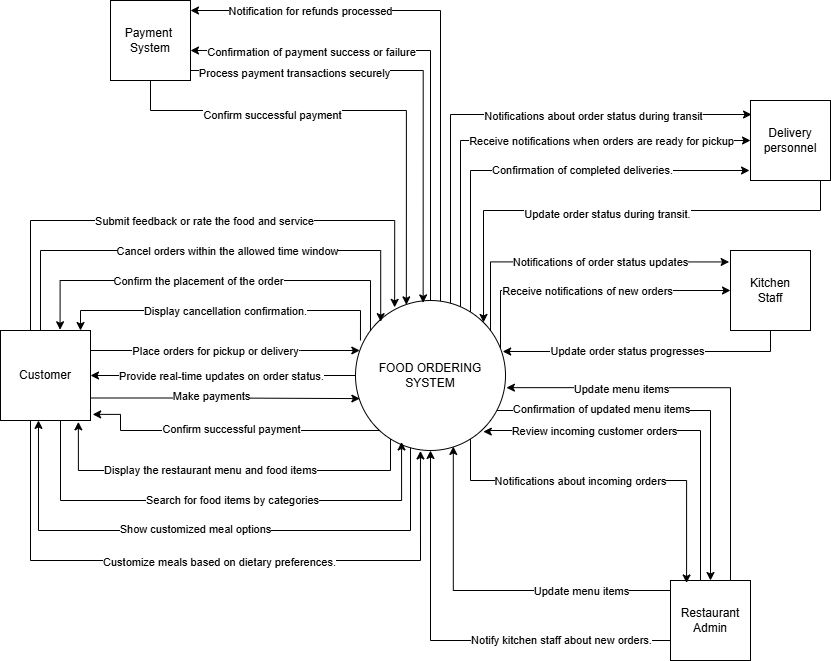

The diagram above was exported from draw.io. Its source (the exported page's mxGraphModel, read from the mxfile embedded in the PNG):
<mxGraphModel dx="1379" dy="831" grid="1" gridSize="10" guides="1" tooltips="1" connect="1" arrows="1" fold="1" page="1" pageScale="1" pageWidth="850" pageHeight="1100" math="0" shadow="0">
  <root>
    <mxCell id="0" />
    <mxCell id="1" parent="0" />
    <mxCell id="bYxr_Ms-sXMoTKPEKM0M-43" style="edgeStyle=orthogonalEdgeStyle;rounded=0;orthogonalLoop=1;jettySize=auto;html=1;entryX=0;entryY=0.5;entryDx=0;entryDy=0;" edge="1" parent="1" source="KKHxmL7ZdGIOJTrFRFeF-8" target="KKHxmL7ZdGIOJTrFRFeF-11">
      <mxGeometry relative="1" as="geometry">
        <Array as="points">
          <mxPoint x="470" y="210" />
        </Array>
      </mxGeometry>
    </mxCell>
    <mxCell id="bYxr_Ms-sXMoTKPEKM0M-44" value="Receive notifications when orders are ready for pickup" style="edgeLabel;html=1;align=center;verticalAlign=middle;resizable=0;points=[];" vertex="1" connectable="0" parent="bYxr_Ms-sXMoTKPEKM0M-43">
      <mxGeometry x="0.1846" y="3" relative="1" as="geometry">
        <mxPoint x="37" y="3" as="offset" />
      </mxGeometry>
    </mxCell>
    <mxCell id="bYxr_Ms-sXMoTKPEKM0M-45" style="edgeStyle=orthogonalEdgeStyle;rounded=0;orthogonalLoop=1;jettySize=auto;html=1;" edge="1" parent="1" source="KKHxmL7ZdGIOJTrFRFeF-8" target="KKHxmL7ZdGIOJTrFRFeF-10">
      <mxGeometry relative="1" as="geometry">
        <Array as="points">
          <mxPoint x="510" y="360" />
        </Array>
      </mxGeometry>
    </mxCell>
    <mxCell id="bYxr_Ms-sXMoTKPEKM0M-46" value="Receive notifications of new orders" style="edgeLabel;html=1;align=center;verticalAlign=middle;resizable=0;points=[];" vertex="1" connectable="0" parent="bYxr_Ms-sXMoTKPEKM0M-45">
      <mxGeometry x="-0.3755" y="2" relative="1" as="geometry">
        <mxPoint x="55" y="2" as="offset" />
      </mxGeometry>
    </mxCell>
    <mxCell id="bYxr_Ms-sXMoTKPEKM0M-58" style="edgeStyle=orthogonalEdgeStyle;rounded=0;orthogonalLoop=1;jettySize=auto;html=1;entryX=0.422;entryY=0.999;entryDx=0;entryDy=0;entryPerimeter=0;" edge="1" parent="1" source="KKHxmL7ZdGIOJTrFRFeF-8" target="KKHxmL7ZdGIOJTrFRFeF-9">
      <mxGeometry relative="1" as="geometry">
        <mxPoint x="60" y="490" as="targetPoint" />
        <Array as="points">
          <mxPoint x="420" y="600" />
          <mxPoint x="48" y="600" />
        </Array>
      </mxGeometry>
    </mxCell>
    <mxCell id="bYxr_Ms-sXMoTKPEKM0M-59" value="Show customized meal options" style="edgeLabel;html=1;align=center;verticalAlign=middle;resizable=0;points=[];" vertex="1" connectable="0" parent="bYxr_Ms-sXMoTKPEKM0M-58">
      <mxGeometry x="0.0556" y="-2" relative="1" as="geometry">
        <mxPoint as="offset" />
      </mxGeometry>
    </mxCell>
    <mxCell id="bYxr_Ms-sXMoTKPEKM0M-60" style="edgeStyle=orthogonalEdgeStyle;rounded=0;orthogonalLoop=1;jettySize=auto;html=1;entryX=1;entryY=0.5;entryDx=0;entryDy=0;" edge="1" parent="1" source="KKHxmL7ZdGIOJTrFRFeF-8" target="KKHxmL7ZdGIOJTrFRFeF-9">
      <mxGeometry relative="1" as="geometry" />
    </mxCell>
    <mxCell id="bYxr_Ms-sXMoTKPEKM0M-61" value="Provide real-time updates on order status." style="edgeLabel;html=1;align=center;verticalAlign=middle;resizable=0;points=[];" vertex="1" connectable="0" parent="bYxr_Ms-sXMoTKPEKM0M-60">
      <mxGeometry x="0.4609" y="-3" relative="1" as="geometry">
        <mxPoint x="59" y="3" as="offset" />
      </mxGeometry>
    </mxCell>
    <mxCell id="bYxr_Ms-sXMoTKPEKM0M-66" style="edgeStyle=orthogonalEdgeStyle;rounded=0;orthogonalLoop=1;jettySize=auto;html=1;entryX=0.662;entryY=-0.008;entryDx=0;entryDy=0;entryPerimeter=0;" edge="1" parent="1" source="KKHxmL7ZdGIOJTrFRFeF-8" target="KKHxmL7ZdGIOJTrFRFeF-9">
      <mxGeometry relative="1" as="geometry">
        <mxPoint x="80" y="400" as="targetPoint" />
        <Array as="points">
          <mxPoint x="380" y="350" />
          <mxPoint x="70" y="350" />
          <mxPoint x="70" y="399" />
        </Array>
      </mxGeometry>
    </mxCell>
    <mxCell id="bYxr_Ms-sXMoTKPEKM0M-67" value="Confirm the placement of the order" style="edgeLabel;html=1;align=center;verticalAlign=middle;resizable=0;points=[];" vertex="1" connectable="0" parent="bYxr_Ms-sXMoTKPEKM0M-66">
      <mxGeometry x="0.0903" relative="1" as="geometry">
        <mxPoint as="offset" />
      </mxGeometry>
    </mxCell>
    <mxCell id="bYxr_Ms-sXMoTKPEKM0M-68" style="edgeStyle=orthogonalEdgeStyle;rounded=0;orthogonalLoop=1;jettySize=auto;html=1;" edge="1" parent="1" source="KKHxmL7ZdGIOJTrFRFeF-8" target="KKHxmL7ZdGIOJTrFRFeF-12">
      <mxGeometry relative="1" as="geometry">
        <Array as="points">
          <mxPoint x="720" y="480" />
        </Array>
      </mxGeometry>
    </mxCell>
    <mxCell id="bYxr_Ms-sXMoTKPEKM0M-69" value="Confirmation of updated menu items" style="edgeLabel;html=1;align=center;verticalAlign=middle;resizable=0;points=[];" vertex="1" connectable="0" parent="bYxr_Ms-sXMoTKPEKM0M-68">
      <mxGeometry x="-0.5001" y="2" relative="1" as="geometry">
        <mxPoint x="8" as="offset" />
      </mxGeometry>
    </mxCell>
    <mxCell id="bYxr_Ms-sXMoTKPEKM0M-80" style="edgeStyle=orthogonalEdgeStyle;rounded=0;orthogonalLoop=1;jettySize=auto;html=1;entryX=-0.012;entryY=0.875;entryDx=0;entryDy=0;entryPerimeter=0;" edge="1" parent="1" source="KKHxmL7ZdGIOJTrFRFeF-8" target="KKHxmL7ZdGIOJTrFRFeF-11">
      <mxGeometry relative="1" as="geometry">
        <Array as="points">
          <mxPoint x="480" y="240" />
        </Array>
      </mxGeometry>
    </mxCell>
    <mxCell id="bYxr_Ms-sXMoTKPEKM0M-81" value="Confirmation of completed deliveries." style="edgeLabel;html=1;align=center;verticalAlign=middle;resizable=0;points=[];" vertex="1" connectable="0" parent="bYxr_Ms-sXMoTKPEKM0M-80">
      <mxGeometry x="0.2013" y="1" relative="1" as="geometry">
        <mxPoint as="offset" />
      </mxGeometry>
    </mxCell>
    <mxCell id="KKHxmL7ZdGIOJTrFRFeF-8" value="FOOD ORDERING SYSTEM" style="ellipse;whiteSpace=wrap;html=1;aspect=fixed;" parent="1" vertex="1">
      <mxGeometry x="365" y="370" width="150" height="150" as="geometry" />
    </mxCell>
    <mxCell id="bYxr_Ms-sXMoTKPEKM0M-7" style="edgeStyle=orthogonalEdgeStyle;rounded=0;orthogonalLoop=1;jettySize=auto;html=1;" edge="1" parent="1" source="KKHxmL7ZdGIOJTrFRFeF-9" target="KKHxmL7ZdGIOJTrFRFeF-8">
      <mxGeometry relative="1" as="geometry">
        <Array as="points">
          <mxPoint x="310" y="420" />
          <mxPoint x="310" y="420" />
        </Array>
      </mxGeometry>
    </mxCell>
    <mxCell id="bYxr_Ms-sXMoTKPEKM0M-8" value="Place orders for pickup or delivery" style="edgeLabel;html=1;align=center;verticalAlign=middle;resizable=0;points=[];" vertex="1" connectable="0" parent="bYxr_Ms-sXMoTKPEKM0M-7">
      <mxGeometry x="-0.0792" y="-3" relative="1" as="geometry">
        <mxPoint y="-3" as="offset" />
      </mxGeometry>
    </mxCell>
    <mxCell id="bYxr_Ms-sXMoTKPEKM0M-9" style="edgeStyle=orthogonalEdgeStyle;rounded=0;orthogonalLoop=1;jettySize=auto;html=1;entryX=0.433;entryY=1.003;entryDx=0;entryDy=0;entryPerimeter=0;" edge="1" parent="1" source="KKHxmL7ZdGIOJTrFRFeF-9" target="KKHxmL7ZdGIOJTrFRFeF-8">
      <mxGeometry relative="1" as="geometry">
        <Array as="points">
          <mxPoint x="40" y="630" />
          <mxPoint x="430" y="630" />
        </Array>
      </mxGeometry>
    </mxCell>
    <mxCell id="bYxr_Ms-sXMoTKPEKM0M-25" value="Customize meals based on dietary preferences." style="edgeLabel;html=1;align=center;verticalAlign=middle;resizable=0;points=[];" vertex="1" connectable="0" parent="bYxr_Ms-sXMoTKPEKM0M-9">
      <mxGeometry x="-0.1198" y="-1" relative="1" as="geometry">
        <mxPoint x="47" as="offset" />
      </mxGeometry>
    </mxCell>
    <mxCell id="bYxr_Ms-sXMoTKPEKM0M-12" style="edgeStyle=orthogonalEdgeStyle;rounded=0;orthogonalLoop=1;jettySize=auto;html=1;entryX=0.261;entryY=0.046;entryDx=0;entryDy=0;entryPerimeter=0;" edge="1" parent="1" source="KKHxmL7ZdGIOJTrFRFeF-9" target="KKHxmL7ZdGIOJTrFRFeF-8">
      <mxGeometry relative="1" as="geometry">
        <Array as="points">
          <mxPoint x="40" y="290" />
          <mxPoint x="404" y="290" />
        </Array>
      </mxGeometry>
    </mxCell>
    <mxCell id="bYxr_Ms-sXMoTKPEKM0M-13" value="Submit feedback or rate the food and service" style="edgeLabel;html=1;align=center;verticalAlign=middle;resizable=0;points=[];" vertex="1" connectable="0" parent="bYxr_Ms-sXMoTKPEKM0M-12">
      <mxGeometry x="-0.1033" y="-5" relative="1" as="geometry">
        <mxPoint x="31" y="-5" as="offset" />
      </mxGeometry>
    </mxCell>
    <mxCell id="bYxr_Ms-sXMoTKPEKM0M-14" style="edgeStyle=orthogonalEdgeStyle;rounded=0;orthogonalLoop=1;jettySize=auto;html=1;entryX=0.168;entryY=0.141;entryDx=0;entryDy=0;entryPerimeter=0;" edge="1" parent="1" target="KKHxmL7ZdGIOJTrFRFeF-8">
      <mxGeometry relative="1" as="geometry">
        <mxPoint x="60" y="400" as="sourcePoint" />
        <mxPoint x="391.9669914110091" y="391.9669914110091" as="targetPoint" />
        <Array as="points">
          <mxPoint x="50" y="400" />
          <mxPoint x="50" y="320" />
          <mxPoint x="390" y="320" />
        </Array>
      </mxGeometry>
    </mxCell>
    <mxCell id="bYxr_Ms-sXMoTKPEKM0M-17" value="Cancel orders within the allowed time window" style="edgeLabel;html=1;align=center;verticalAlign=middle;resizable=0;points=[];" vertex="1" connectable="0" parent="bYxr_Ms-sXMoTKPEKM0M-14">
      <mxGeometry x="0.1003" relative="1" as="geometry">
        <mxPoint as="offset" />
      </mxGeometry>
    </mxCell>
    <mxCell id="KKHxmL7ZdGIOJTrFRFeF-9" value="Customer" style="whiteSpace=wrap;html=1;aspect=fixed;" parent="1" vertex="1">
      <mxGeometry x="10" y="400" width="90" height="90" as="geometry" />
    </mxCell>
    <mxCell id="KKHxmL7ZdGIOJTrFRFeF-10" value="Kitchen&lt;div&gt;Staff&lt;/div&gt;" style="whiteSpace=wrap;html=1;aspect=fixed;" parent="1" vertex="1">
      <mxGeometry x="740" y="320" width="80" height="80" as="geometry" />
    </mxCell>
    <mxCell id="KKHxmL7ZdGIOJTrFRFeF-11" value="&lt;span style=&quot;&quot;&gt;&lt;font style=&quot;font-size: 12px;&quot; face=&quot;Helvetica&quot;&gt;Delivery&lt;br&gt;personnel&lt;/font&gt;&lt;/span&gt;" style="whiteSpace=wrap;html=1;aspect=fixed;" parent="1" vertex="1">
      <mxGeometry x="760" y="170" width="80" height="80" as="geometry" />
    </mxCell>
    <mxCell id="bYxr_Ms-sXMoTKPEKM0M-33" style="edgeStyle=orthogonalEdgeStyle;rounded=0;orthogonalLoop=1;jettySize=auto;html=1;exitX=0;exitY=0.75;exitDx=0;exitDy=0;entryX=0.5;entryY=1;entryDx=0;entryDy=0;" edge="1" parent="1" source="KKHxmL7ZdGIOJTrFRFeF-12" target="KKHxmL7ZdGIOJTrFRFeF-8">
      <mxGeometry relative="1" as="geometry" />
    </mxCell>
    <mxCell id="bYxr_Ms-sXMoTKPEKM0M-34" value="Notify kitchen staff about new orders." style="edgeLabel;html=1;align=center;verticalAlign=middle;resizable=0;points=[];" vertex="1" connectable="0" parent="bYxr_Ms-sXMoTKPEKM0M-33">
      <mxGeometry x="-0.6268" y="-1" relative="1" as="geometry">
        <mxPoint x="-30" as="offset" />
      </mxGeometry>
    </mxCell>
    <mxCell id="KKHxmL7ZdGIOJTrFRFeF-12" value="Restaurant&lt;br&gt;Admin" style="whiteSpace=wrap;html=1;aspect=fixed;" parent="1" vertex="1">
      <mxGeometry x="680" y="650" width="80" height="80" as="geometry" />
    </mxCell>
    <mxCell id="KKHxmL7ZdGIOJTrFRFeF-13" value="Payment&amp;nbsp;&lt;br&gt;System" style="whiteSpace=wrap;html=1;aspect=fixed;" parent="1" vertex="1">
      <mxGeometry x="120" y="70" width="80" height="80" as="geometry" />
    </mxCell>
    <mxCell id="bYxr_Ms-sXMoTKPEKM0M-18" style="edgeStyle=orthogonalEdgeStyle;rounded=0;orthogonalLoop=1;jettySize=auto;html=1;exitX=0.75;exitY=1;exitDx=0;exitDy=0;entryX=0.307;entryY=0.943;entryDx=0;entryDy=0;entryPerimeter=0;" edge="1" parent="1" target="KKHxmL7ZdGIOJTrFRFeF-8">
      <mxGeometry relative="1" as="geometry">
        <mxPoint x="60" y="490" as="sourcePoint" />
        <mxPoint x="380" y="500" as="targetPoint" />
        <Array as="points">
          <mxPoint x="70" y="490" />
          <mxPoint x="70" y="570" />
          <mxPoint x="411" y="570" />
        </Array>
      </mxGeometry>
    </mxCell>
    <mxCell id="bYxr_Ms-sXMoTKPEKM0M-19" value="Search for food items by categories" style="edgeLabel;html=1;align=center;verticalAlign=middle;resizable=0;points=[];" vertex="1" connectable="0" parent="bYxr_Ms-sXMoTKPEKM0M-18">
      <mxGeometry x="0.0645" y="1" relative="1" as="geometry">
        <mxPoint as="offset" />
      </mxGeometry>
    </mxCell>
    <mxCell id="bYxr_Ms-sXMoTKPEKM0M-20" style="edgeStyle=orthogonalEdgeStyle;rounded=0;orthogonalLoop=1;jettySize=auto;html=1;exitX=1;exitY=0.75;exitDx=0;exitDy=0;entryX=0.029;entryY=0.654;entryDx=0;entryDy=0;entryPerimeter=0;" edge="1" parent="1" source="KKHxmL7ZdGIOJTrFRFeF-9" target="KKHxmL7ZdGIOJTrFRFeF-8">
      <mxGeometry relative="1" as="geometry" />
    </mxCell>
    <mxCell id="bYxr_Ms-sXMoTKPEKM0M-24" value="Make payments" style="edgeLabel;html=1;align=center;verticalAlign=middle;resizable=0;points=[];" vertex="1" connectable="0" parent="bYxr_Ms-sXMoTKPEKM0M-20">
      <mxGeometry x="-0.2802" y="2" relative="1" as="geometry">
        <mxPoint x="23" as="offset" />
      </mxGeometry>
    </mxCell>
    <mxCell id="bYxr_Ms-sXMoTKPEKM0M-28" style="edgeStyle=orthogonalEdgeStyle;rounded=0;orthogonalLoop=1;jettySize=auto;html=1;entryX=0.652;entryY=0.973;entryDx=0;entryDy=0;entryPerimeter=0;" edge="1" parent="1" source="KKHxmL7ZdGIOJTrFRFeF-12" target="KKHxmL7ZdGIOJTrFRFeF-8">
      <mxGeometry relative="1" as="geometry">
        <Array as="points">
          <mxPoint x="463" y="660" />
        </Array>
      </mxGeometry>
    </mxCell>
    <mxCell id="bYxr_Ms-sXMoTKPEKM0M-29" value="Update menu items" style="edgeLabel;html=1;align=center;verticalAlign=middle;resizable=0;points=[];" vertex="1" connectable="0" parent="bYxr_Ms-sXMoTKPEKM0M-28">
      <mxGeometry x="-0.3409" y="1" relative="1" as="geometry">
        <mxPoint x="29" y="-1" as="offset" />
      </mxGeometry>
    </mxCell>
    <mxCell id="bYxr_Ms-sXMoTKPEKM0M-30" style="edgeStyle=orthogonalEdgeStyle;rounded=0;orthogonalLoop=1;jettySize=auto;html=1;entryX=0.852;entryY=0.874;entryDx=0;entryDy=0;entryPerimeter=0;" edge="1" parent="1" source="KKHxmL7ZdGIOJTrFRFeF-12" target="KKHxmL7ZdGIOJTrFRFeF-8">
      <mxGeometry relative="1" as="geometry">
        <Array as="points">
          <mxPoint x="710" y="500" />
          <mxPoint x="499" y="500" />
          <mxPoint x="499" y="501" />
        </Array>
      </mxGeometry>
    </mxCell>
    <mxCell id="bYxr_Ms-sXMoTKPEKM0M-32" value="Review incoming customer orders" style="edgeLabel;html=1;align=center;verticalAlign=middle;resizable=0;points=[];" vertex="1" connectable="0" parent="bYxr_Ms-sXMoTKPEKM0M-30">
      <mxGeometry x="0.3943" y="2" relative="1" as="geometry">
        <mxPoint y="-2" as="offset" />
      </mxGeometry>
    </mxCell>
    <mxCell id="bYxr_Ms-sXMoTKPEKM0M-35" style="edgeStyle=orthogonalEdgeStyle;rounded=0;orthogonalLoop=1;jettySize=auto;html=1;entryX=1.006;entryY=0.581;entryDx=0;entryDy=0;entryPerimeter=0;" edge="1" parent="1" source="KKHxmL7ZdGIOJTrFRFeF-12" target="KKHxmL7ZdGIOJTrFRFeF-8">
      <mxGeometry relative="1" as="geometry">
        <Array as="points">
          <mxPoint x="740" y="457" />
        </Array>
      </mxGeometry>
    </mxCell>
    <mxCell id="bYxr_Ms-sXMoTKPEKM0M-36" value="Update menu items" style="edgeLabel;html=1;align=center;verticalAlign=middle;resizable=0;points=[];" vertex="1" connectable="0" parent="bYxr_Ms-sXMoTKPEKM0M-35">
      <mxGeometry x="0.7526" y="1" relative="1" as="geometry">
        <mxPoint x="63" as="offset" />
      </mxGeometry>
    </mxCell>
    <mxCell id="bYxr_Ms-sXMoTKPEKM0M-41" style="edgeStyle=orthogonalEdgeStyle;rounded=0;orthogonalLoop=1;jettySize=auto;html=1;entryX=0.981;entryY=0.34;entryDx=0;entryDy=0;entryPerimeter=0;" edge="1" parent="1" source="KKHxmL7ZdGIOJTrFRFeF-10" target="KKHxmL7ZdGIOJTrFRFeF-8">
      <mxGeometry relative="1" as="geometry">
        <Array as="points">
          <mxPoint x="780" y="421" />
        </Array>
      </mxGeometry>
    </mxCell>
    <mxCell id="bYxr_Ms-sXMoTKPEKM0M-42" value="Update order status progresses" style="edgeLabel;html=1;align=center;verticalAlign=middle;resizable=0;points=[];" vertex="1" connectable="0" parent="bYxr_Ms-sXMoTKPEKM0M-41">
      <mxGeometry x="0.2766" y="3" relative="1" as="geometry">
        <mxPoint x="19" y="-4" as="offset" />
      </mxGeometry>
    </mxCell>
    <mxCell id="bYxr_Ms-sXMoTKPEKM0M-47" style="edgeStyle=orthogonalEdgeStyle;rounded=0;orthogonalLoop=1;jettySize=auto;html=1;entryX=1;entryY=0;entryDx=0;entryDy=0;" edge="1" parent="1" source="KKHxmL7ZdGIOJTrFRFeF-11" target="KKHxmL7ZdGIOJTrFRFeF-8">
      <mxGeometry relative="1" as="geometry">
        <mxPoint x="480" y="380" as="targetPoint" />
        <Array as="points">
          <mxPoint x="830" y="280" />
          <mxPoint x="493" y="280" />
        </Array>
      </mxGeometry>
    </mxCell>
    <mxCell id="bYxr_Ms-sXMoTKPEKM0M-48" value="Update order status during transit." style="edgeLabel;html=1;align=center;verticalAlign=middle;resizable=0;points=[];" vertex="1" connectable="0" parent="bYxr_Ms-sXMoTKPEKM0M-47">
      <mxGeometry x="0.1755" y="3" relative="1" as="geometry">
        <mxPoint x="38" as="offset" />
      </mxGeometry>
    </mxCell>
    <mxCell id="bYxr_Ms-sXMoTKPEKM0M-49" style="edgeStyle=orthogonalEdgeStyle;rounded=0;orthogonalLoop=1;jettySize=auto;html=1;entryX=0.451;entryY=0.016;entryDx=0;entryDy=0;entryPerimeter=0;" edge="1" parent="1" source="KKHxmL7ZdGIOJTrFRFeF-13" target="KKHxmL7ZdGIOJTrFRFeF-8">
      <mxGeometry relative="1" as="geometry">
        <Array as="points">
          <mxPoint x="433" y="140" />
        </Array>
      </mxGeometry>
    </mxCell>
    <mxCell id="bYxr_Ms-sXMoTKPEKM0M-50" value="Process payment transactions securely" style="edgeLabel;html=1;align=center;verticalAlign=middle;resizable=0;points=[];" vertex="1" connectable="0" parent="bYxr_Ms-sXMoTKPEKM0M-49">
      <mxGeometry x="-0.5555" y="-2" relative="1" as="geometry">
        <mxPoint as="offset" />
      </mxGeometry>
    </mxCell>
    <mxCell id="bYxr_Ms-sXMoTKPEKM0M-51" style="edgeStyle=orthogonalEdgeStyle;rounded=0;orthogonalLoop=1;jettySize=auto;html=1;entryX=0.339;entryY=0.029;entryDx=0;entryDy=0;entryPerimeter=0;" edge="1" parent="1" source="KKHxmL7ZdGIOJTrFRFeF-13" target="KKHxmL7ZdGIOJTrFRFeF-8">
      <mxGeometry relative="1" as="geometry">
        <Array as="points">
          <mxPoint x="160" y="180" />
          <mxPoint x="416" y="180" />
        </Array>
      </mxGeometry>
    </mxCell>
    <mxCell id="bYxr_Ms-sXMoTKPEKM0M-52" value="Confirm successful payment" style="edgeLabel;html=1;align=center;verticalAlign=middle;resizable=0;points=[];" vertex="1" connectable="0" parent="bYxr_Ms-sXMoTKPEKM0M-51">
      <mxGeometry x="-0.3714" y="-4" relative="1" as="geometry">
        <mxPoint as="offset" />
      </mxGeometry>
    </mxCell>
    <mxCell id="bYxr_Ms-sXMoTKPEKM0M-53" style="edgeStyle=orthogonalEdgeStyle;rounded=0;orthogonalLoop=1;jettySize=auto;html=1;entryX=0.865;entryY=1.015;entryDx=0;entryDy=0;entryPerimeter=0;" edge="1" parent="1" source="KKHxmL7ZdGIOJTrFRFeF-8" target="KKHxmL7ZdGIOJTrFRFeF-9">
      <mxGeometry relative="1" as="geometry">
        <Array as="points">
          <mxPoint x="400" y="540" />
          <mxPoint x="88" y="540" />
        </Array>
      </mxGeometry>
    </mxCell>
    <mxCell id="bYxr_Ms-sXMoTKPEKM0M-56" value="Display the restaurant menu and food items" style="edgeLabel;html=1;align=center;verticalAlign=middle;resizable=0;points=[];" vertex="1" connectable="0" parent="bYxr_Ms-sXMoTKPEKM0M-53">
      <mxGeometry x="0.2315" y="-1" relative="1" as="geometry">
        <mxPoint x="30" as="offset" />
      </mxGeometry>
    </mxCell>
    <mxCell id="bYxr_Ms-sXMoTKPEKM0M-62" style="edgeStyle=orthogonalEdgeStyle;rounded=0;orthogonalLoop=1;jettySize=auto;html=1;entryX=1.024;entryY=0.932;entryDx=0;entryDy=0;entryPerimeter=0;" edge="1" parent="1" source="KKHxmL7ZdGIOJTrFRFeF-8" target="KKHxmL7ZdGIOJTrFRFeF-9">
      <mxGeometry relative="1" as="geometry">
        <Array as="points">
          <mxPoint x="130" y="500" />
          <mxPoint x="130" y="484" />
        </Array>
      </mxGeometry>
    </mxCell>
    <mxCell id="bYxr_Ms-sXMoTKPEKM0M-63" value="Confirm successful payment" style="edgeLabel;html=1;align=center;verticalAlign=middle;resizable=0;points=[];" vertex="1" connectable="0" parent="bYxr_Ms-sXMoTKPEKM0M-62">
      <mxGeometry x="0.1677" y="-2" relative="1" as="geometry">
        <mxPoint x="28" as="offset" />
      </mxGeometry>
    </mxCell>
    <mxCell id="bYxr_Ms-sXMoTKPEKM0M-64" style="edgeStyle=orthogonalEdgeStyle;rounded=0;orthogonalLoop=1;jettySize=auto;html=1;entryX=0.889;entryY=0;entryDx=0;entryDy=0;entryPerimeter=0;exitX=0.033;exitY=0.267;exitDx=0;exitDy=0;exitPerimeter=0;" edge="1" parent="1" source="KKHxmL7ZdGIOJTrFRFeF-8" target="KKHxmL7ZdGIOJTrFRFeF-9">
      <mxGeometry relative="1" as="geometry">
        <Array as="points">
          <mxPoint x="370" y="380" />
          <mxPoint x="90" y="380" />
        </Array>
      </mxGeometry>
    </mxCell>
    <mxCell id="bYxr_Ms-sXMoTKPEKM0M-65" value="Display cancellation confirmation." style="edgeLabel;html=1;align=center;verticalAlign=middle;resizable=0;points=[];" vertex="1" connectable="0" parent="bYxr_Ms-sXMoTKPEKM0M-64">
      <mxGeometry x="0.0035" relative="1" as="geometry">
        <mxPoint as="offset" />
      </mxGeometry>
    </mxCell>
    <mxCell id="bYxr_Ms-sXMoTKPEKM0M-70" style="edgeStyle=orthogonalEdgeStyle;rounded=0;orthogonalLoop=1;jettySize=auto;html=1;entryX=0.201;entryY=0.031;entryDx=0;entryDy=0;entryPerimeter=0;" edge="1" parent="1" source="KKHxmL7ZdGIOJTrFRFeF-8" target="KKHxmL7ZdGIOJTrFRFeF-12">
      <mxGeometry relative="1" as="geometry">
        <Array as="points">
          <mxPoint x="480" y="550" />
          <mxPoint x="696" y="550" />
        </Array>
      </mxGeometry>
    </mxCell>
    <mxCell id="bYxr_Ms-sXMoTKPEKM0M-71" value="Notifications about incoming orders" style="edgeLabel;html=1;align=center;verticalAlign=middle;resizable=0;points=[];" vertex="1" connectable="0" parent="bYxr_Ms-sXMoTKPEKM0M-70">
      <mxGeometry x="-0.3809" y="2" relative="1" as="geometry">
        <mxPoint x="40" y="2" as="offset" />
      </mxGeometry>
    </mxCell>
    <mxCell id="bYxr_Ms-sXMoTKPEKM0M-72" style="edgeStyle=orthogonalEdgeStyle;rounded=0;orthogonalLoop=1;jettySize=auto;html=1;entryX=-0.017;entryY=0.143;entryDx=0;entryDy=0;entryPerimeter=0;" edge="1" parent="1" source="KKHxmL7ZdGIOJTrFRFeF-8" target="KKHxmL7ZdGIOJTrFRFeF-10">
      <mxGeometry relative="1" as="geometry">
        <Array as="points">
          <mxPoint x="500" y="331" />
        </Array>
      </mxGeometry>
    </mxCell>
    <mxCell id="bYxr_Ms-sXMoTKPEKM0M-73" value="Notifications of order status updates" style="edgeLabel;html=1;align=center;verticalAlign=middle;resizable=0;points=[];" vertex="1" connectable="0" parent="bYxr_Ms-sXMoTKPEKM0M-72">
      <mxGeometry x="-0.1986" relative="1" as="geometry">
        <mxPoint x="55" as="offset" />
      </mxGeometry>
    </mxCell>
    <mxCell id="bYxr_Ms-sXMoTKPEKM0M-74" style="edgeStyle=orthogonalEdgeStyle;rounded=0;orthogonalLoop=1;jettySize=auto;html=1;" edge="1" parent="1" source="KKHxmL7ZdGIOJTrFRFeF-8">
      <mxGeometry relative="1" as="geometry">
        <mxPoint x="200" y="120" as="targetPoint" />
        <Array as="points">
          <mxPoint x="440" y="120" />
          <mxPoint x="200" y="120" />
        </Array>
      </mxGeometry>
    </mxCell>
    <mxCell id="bYxr_Ms-sXMoTKPEKM0M-75" value="Confirmation of payment success or failure" style="edgeLabel;html=1;align=center;verticalAlign=middle;resizable=0;points=[];" vertex="1" connectable="0" parent="bYxr_Ms-sXMoTKPEKM0M-74">
      <mxGeometry x="0.4775" y="1" relative="1" as="geometry">
        <mxPoint x="-8" as="offset" />
      </mxGeometry>
    </mxCell>
    <mxCell id="bYxr_Ms-sXMoTKPEKM0M-76" style="edgeStyle=orthogonalEdgeStyle;rounded=0;orthogonalLoop=1;jettySize=auto;html=1;entryX=1;entryY=0.125;entryDx=0;entryDy=0;entryPerimeter=0;" edge="1" parent="1" source="KKHxmL7ZdGIOJTrFRFeF-8" target="KKHxmL7ZdGIOJTrFRFeF-13">
      <mxGeometry relative="1" as="geometry">
        <Array as="points">
          <mxPoint x="450" y="80" />
        </Array>
      </mxGeometry>
    </mxCell>
    <mxCell id="bYxr_Ms-sXMoTKPEKM0M-77" value="Notification for refunds processed" style="edgeLabel;html=1;align=center;verticalAlign=middle;resizable=0;points=[];" vertex="1" connectable="0" parent="bYxr_Ms-sXMoTKPEKM0M-76">
      <mxGeometry x="0.656" relative="1" as="geometry">
        <mxPoint x="27" as="offset" />
      </mxGeometry>
    </mxCell>
    <mxCell id="bYxr_Ms-sXMoTKPEKM0M-78" style="edgeStyle=orthogonalEdgeStyle;rounded=0;orthogonalLoop=1;jettySize=auto;html=1;entryX=0.013;entryY=0.175;entryDx=0;entryDy=0;entryPerimeter=0;" edge="1" parent="1" source="KKHxmL7ZdGIOJTrFRFeF-8" target="KKHxmL7ZdGIOJTrFRFeF-11">
      <mxGeometry relative="1" as="geometry">
        <Array as="points">
          <mxPoint x="460" y="184" />
        </Array>
      </mxGeometry>
    </mxCell>
    <mxCell id="bYxr_Ms-sXMoTKPEKM0M-79" value="Notifications about order status during transit" style="edgeLabel;html=1;align=center;verticalAlign=middle;resizable=0;points=[];" vertex="1" connectable="0" parent="bYxr_Ms-sXMoTKPEKM0M-78">
      <mxGeometry x="0.1841" y="-1" relative="1" as="geometry">
        <mxPoint x="41" as="offset" />
      </mxGeometry>
    </mxCell>
  </root>
</mxGraphModel>